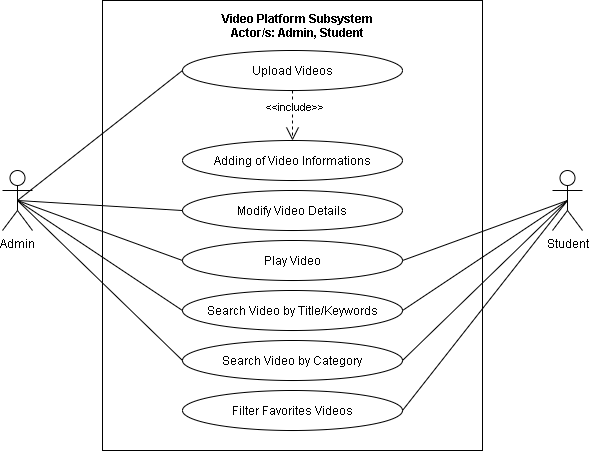

The diagram above was exported from draw.io. Its source (the exported page's mxGraphModel, read from the mxfile embedded in the PNG):
<mxGraphModel dx="926" dy="626" grid="1" gridSize="10" guides="1" tooltips="1" connect="1" arrows="1" fold="1" page="1" pageScale="1" pageWidth="850" pageHeight="1100" math="0" shadow="0">
  <root>
    <mxCell id="L4H54yvz5vo9FGuHxKO8-0" />
    <mxCell id="L4H54yvz5vo9FGuHxKO8-1" parent="L4H54yvz5vo9FGuHxKO8-0" />
    <mxCell id="ajeMKmfif8rfIK4k3p3E-26" value="" style="html=1;fillColor=none;" parent="L4H54yvz5vo9FGuHxKO8-1" vertex="1">
      <mxGeometry x="400" y="80" width="380" height="450" as="geometry" />
    </mxCell>
    <mxCell id="ajeMKmfif8rfIK4k3p3E-27" style="rounded=0;jumpStyle=arc;jumpSize=14;orthogonalLoop=1;jettySize=auto;html=1;exitX=0.5;exitY=0.5;exitDx=0;exitDy=0;exitPerimeter=0;entryX=0;entryY=0.5;entryDx=0;entryDy=0;startArrow=none;startFill=0;endArrow=none;endFill=0;startSize=11;endSize=11;" parent="L4H54yvz5vo9FGuHxKO8-1" source="ajeMKmfif8rfIK4k3p3E-31" target="ajeMKmfif8rfIK4k3p3E-34" edge="1">
      <mxGeometry relative="1" as="geometry" />
    </mxCell>
    <mxCell id="ajeMKmfif8rfIK4k3p3E-28" style="edgeStyle=none;rounded=0;jumpStyle=arc;jumpSize=14;orthogonalLoop=1;jettySize=auto;html=1;exitX=0.5;exitY=0.5;exitDx=0;exitDy=0;exitPerimeter=0;entryX=0;entryY=0.5;entryDx=0;entryDy=0;startArrow=none;startFill=0;endArrow=none;endFill=0;startSize=11;endSize=11;" parent="L4H54yvz5vo9FGuHxKO8-1" source="ajeMKmfif8rfIK4k3p3E-31" target="ajeMKmfif8rfIK4k3p3E-37" edge="1">
      <mxGeometry relative="1" as="geometry" />
    </mxCell>
    <mxCell id="ajeMKmfif8rfIK4k3p3E-29" style="edgeStyle=none;rounded=0;jumpStyle=arc;jumpSize=14;orthogonalLoop=1;jettySize=auto;html=1;exitX=0.5;exitY=0.5;exitDx=0;exitDy=0;exitPerimeter=0;entryX=0;entryY=0.5;entryDx=0;entryDy=0;startArrow=none;startFill=0;endArrow=none;endFill=0;startSize=11;endSize=11;" parent="L4H54yvz5vo9FGuHxKO8-1" source="ajeMKmfif8rfIK4k3p3E-31" target="ajeMKmfif8rfIK4k3p3E-39" edge="1">
      <mxGeometry relative="1" as="geometry" />
    </mxCell>
    <mxCell id="ajeMKmfif8rfIK4k3p3E-30" style="edgeStyle=none;rounded=0;jumpStyle=arc;jumpSize=14;orthogonalLoop=1;jettySize=auto;html=1;exitX=0.5;exitY=0.5;exitDx=0;exitDy=0;exitPerimeter=0;entryX=0;entryY=0.5;entryDx=0;entryDy=0;startArrow=none;startFill=0;endArrow=none;endFill=0;startSize=11;endSize=11;" parent="L4H54yvz5vo9FGuHxKO8-1" source="ajeMKmfif8rfIK4k3p3E-31" target="ajeMKmfif8rfIK4k3p3E-38" edge="1">
      <mxGeometry relative="1" as="geometry" />
    </mxCell>
    <mxCell id="Ukze0uRILM3C8KgfUhk8-6" style="edgeStyle=none;rounded=0;orthogonalLoop=1;jettySize=auto;html=1;exitX=0.5;exitY=0.5;exitDx=0;exitDy=0;exitPerimeter=0;entryX=0;entryY=0.5;entryDx=0;entryDy=0;endArrow=none;endFill=0;endSize=8;" edge="1" parent="L4H54yvz5vo9FGuHxKO8-1" source="ajeMKmfif8rfIK4k3p3E-31" target="Ukze0uRILM3C8KgfUhk8-0">
      <mxGeometry relative="1" as="geometry" />
    </mxCell>
    <mxCell id="ajeMKmfif8rfIK4k3p3E-31" value="Admin" style="shape=umlActor;verticalLabelPosition=bottom;verticalAlign=top;html=1;fillColor=none;" parent="L4H54yvz5vo9FGuHxKO8-1" vertex="1">
      <mxGeometry x="300" y="250" width="30" height="60" as="geometry" />
    </mxCell>
    <mxCell id="ajeMKmfif8rfIK4k3p3E-32" style="edgeStyle=none;rounded=0;jumpStyle=arc;jumpSize=14;orthogonalLoop=1;jettySize=auto;html=1;exitX=0.5;exitY=1;exitDx=0;exitDy=0;entryX=0.5;entryY=0;entryDx=0;entryDy=0;dashed=1;startArrow=none;startFill=0;endArrow=open;endFill=0;startSize=11;endSize=11;" parent="L4H54yvz5vo9FGuHxKO8-1" source="ajeMKmfif8rfIK4k3p3E-34" target="ajeMKmfif8rfIK4k3p3E-36" edge="1">
      <mxGeometry relative="1" as="geometry" />
    </mxCell>
    <mxCell id="ajeMKmfif8rfIK4k3p3E-33" value="&amp;lt;&amp;lt;include&amp;gt;&amp;gt;" style="edgeLabel;html=1;align=center;verticalAlign=middle;resizable=0;points=[];" parent="ajeMKmfif8rfIK4k3p3E-32" vertex="1" connectable="0">
      <mxGeometry x="-0.3422" y="1" relative="1" as="geometry">
        <mxPoint as="offset" />
      </mxGeometry>
    </mxCell>
    <mxCell id="ajeMKmfif8rfIK4k3p3E-34" value="Upload Videos" style="ellipse;whiteSpace=wrap;html=1;fillColor=none;" parent="L4H54yvz5vo9FGuHxKO8-1" vertex="1">
      <mxGeometry x="480" y="130" width="220" height="40" as="geometry" />
    </mxCell>
    <mxCell id="ajeMKmfif8rfIK4k3p3E-35" value="Video Platform Subsystem&#10;Actor/s: Admin, Student" style="text;align=center;fontStyle=1;verticalAlign=middle;spacingLeft=3;spacingRight=3;strokeColor=none;rotatable=0;points=[[0,0.5],[1,0.5]];portConstraint=eastwest;fillColor=none;" parent="L4H54yvz5vo9FGuHxKO8-1" vertex="1">
      <mxGeometry x="435" y="90" width="320" height="30" as="geometry" />
    </mxCell>
    <mxCell id="ajeMKmfif8rfIK4k3p3E-36" value="Adding of Video Informations" style="ellipse;whiteSpace=wrap;html=1;fillColor=none;" parent="L4H54yvz5vo9FGuHxKO8-1" vertex="1">
      <mxGeometry x="480" y="220" width="220" height="40" as="geometry" />
    </mxCell>
    <mxCell id="ajeMKmfif8rfIK4k3p3E-37" value="Modify Video Details" style="ellipse;whiteSpace=wrap;html=1;fillColor=none;" parent="L4H54yvz5vo9FGuHxKO8-1" vertex="1">
      <mxGeometry x="480" y="270" width="220" height="40" as="geometry" />
    </mxCell>
    <mxCell id="ajeMKmfif8rfIK4k3p3E-38" value="Search Video by Title/Keywords" style="ellipse;whiteSpace=wrap;html=1;fillColor=none;" parent="L4H54yvz5vo9FGuHxKO8-1" vertex="1">
      <mxGeometry x="480" y="370" width="220" height="40" as="geometry" />
    </mxCell>
    <mxCell id="ajeMKmfif8rfIK4k3p3E-39" value="Play Video" style="ellipse;whiteSpace=wrap;html=1;fillColor=none;" parent="L4H54yvz5vo9FGuHxKO8-1" vertex="1">
      <mxGeometry x="480" y="320" width="220" height="40" as="geometry" />
    </mxCell>
    <mxCell id="ajeMKmfif8rfIK4k3p3E-48" style="edgeStyle=none;rounded=0;jumpStyle=arc;jumpSize=14;orthogonalLoop=1;jettySize=auto;html=1;exitX=0.5;exitY=0.5;exitDx=0;exitDy=0;exitPerimeter=0;entryX=1;entryY=0.5;entryDx=0;entryDy=0;startArrow=none;startFill=0;endArrow=none;endFill=0;startSize=11;endSize=11;" parent="L4H54yvz5vo9FGuHxKO8-1" source="ajeMKmfif8rfIK4k3p3E-50" target="ajeMKmfif8rfIK4k3p3E-38" edge="1">
      <mxGeometry relative="1" as="geometry" />
    </mxCell>
    <mxCell id="ajeMKmfif8rfIK4k3p3E-49" style="edgeStyle=none;rounded=0;jumpStyle=arc;jumpSize=14;orthogonalLoop=1;jettySize=auto;html=1;exitX=0.5;exitY=0.5;exitDx=0;exitDy=0;exitPerimeter=0;entryX=1;entryY=0.5;entryDx=0;entryDy=0;startArrow=none;startFill=0;endArrow=none;endFill=0;startSize=11;endSize=11;" parent="L4H54yvz5vo9FGuHxKO8-1" source="ajeMKmfif8rfIK4k3p3E-50" target="ajeMKmfif8rfIK4k3p3E-39" edge="1">
      <mxGeometry relative="1" as="geometry" />
    </mxCell>
    <mxCell id="Ukze0uRILM3C8KgfUhk8-4" style="edgeStyle=none;rounded=0;orthogonalLoop=1;jettySize=auto;html=1;exitX=0.5;exitY=0.5;exitDx=0;exitDy=0;exitPerimeter=0;entryX=1;entryY=0.5;entryDx=0;entryDy=0;endArrow=none;endFill=0;endSize=8;" edge="1" parent="L4H54yvz5vo9FGuHxKO8-1" source="ajeMKmfif8rfIK4k3p3E-50" target="Ukze0uRILM3C8KgfUhk8-0">
      <mxGeometry relative="1" as="geometry" />
    </mxCell>
    <mxCell id="Ukze0uRILM3C8KgfUhk8-5" style="edgeStyle=none;rounded=0;orthogonalLoop=1;jettySize=auto;html=1;exitX=0.5;exitY=0.5;exitDx=0;exitDy=0;exitPerimeter=0;entryX=1;entryY=0.5;entryDx=0;entryDy=0;endArrow=none;endFill=0;endSize=8;" edge="1" parent="L4H54yvz5vo9FGuHxKO8-1" source="ajeMKmfif8rfIK4k3p3E-50" target="Ukze0uRILM3C8KgfUhk8-1">
      <mxGeometry relative="1" as="geometry" />
    </mxCell>
    <mxCell id="ajeMKmfif8rfIK4k3p3E-50" value="Student" style="shape=umlActor;verticalLabelPosition=bottom;verticalAlign=top;html=1;fillColor=none;" parent="L4H54yvz5vo9FGuHxKO8-1" vertex="1">
      <mxGeometry x="850" y="250" width="30" height="60" as="geometry" />
    </mxCell>
    <mxCell id="Ukze0uRILM3C8KgfUhk8-0" value="Search Video by Category" style="ellipse;whiteSpace=wrap;html=1;fillColor=none;" vertex="1" parent="L4H54yvz5vo9FGuHxKO8-1">
      <mxGeometry x="480" y="420" width="220" height="40" as="geometry" />
    </mxCell>
    <mxCell id="Ukze0uRILM3C8KgfUhk8-1" value="Filter Favorites Videos" style="ellipse;whiteSpace=wrap;html=1;fillColor=none;" vertex="1" parent="L4H54yvz5vo9FGuHxKO8-1">
      <mxGeometry x="480" y="470" width="220" height="40" as="geometry" />
    </mxCell>
  </root>
</mxGraphModel>